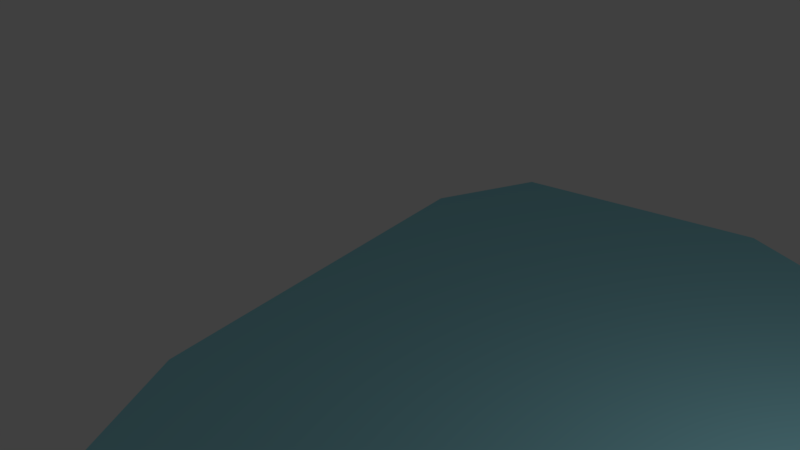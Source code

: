 # Source: iceberg.blend  (saved by Blender 2.77.0; exported with 4.5.12 LTS)
import bpy
from mathutils import Matrix  # noqa: F401  (used for matrix-valued properties, if any)

bpy.ops.wm.read_factory_settings(use_empty=True)
scene = bpy.context.scene
scene.name = 'Scene'

# ---- collections
col_collection_1 = bpy.data.collections.new('Collection 1'); scene.collection.children.link(col_collection_1)

# ---- materials (node trees are filled in below, after node groups)
mat_iceberg = bpy.data.materials.new('iceberg')
mat_iceberg.alpha_threshold = 0.0
mat_iceberg.use_transparent_shadow = False
mat_iceberg.diffuse_color = (0.319, 0.7105, 0.8, 1.0)
mat_iceberg.roughness = 0.5
mat_iceberg.specular_intensity = 0.63

# ---- material node trees

# ---- world
world_world = bpy.data.worlds.new('World'); scene.world = world_world
world_world.color = (0.05088, 0.05088, 0.05088)
world_world.use_sun_shadow = False
world_world.sun_shadow_jitter_overblur = 0.0
world_world.cycles.sampling_method = 'MANUAL'

# ---- cameras
cam_camera = bpy.data.cameras.new('Camera')
cam_camera.clip_end = 100.0
cam_camera.lens = 35.0
cam_camera.sensor_width = 32.0
cam_camera.sensor_height = 18.0
cam_camera.ortho_scale = 7.314
cam_camera.dof.focus_distance = 0.0
cam_camera.dof.aperture_fstop = 128.0

# ---- lights
light_lamp = bpy.data.lights.new('Lamp', 'POINT')
light_lamp.transmission_factor = 0.0
light_lamp.cutoff_distance = 30.0
light_lamp.energy = 100.0
light_lamp.shadow_buffer_clip_start = 1.001
light_lamp.shadow_soft_size = 0.1
light_lamp.shadow_maximum_resolution = 0.006
light_lamp.use_absolute_resolution = True

# ---- meshes
me_plane = bpy.data.meshes.new('Plane')
me_plane.from_pydata([(0.3509, -1.26, 0.01157), (-0.5879, -0.6697, 0.01157), (0.9257, -0.5959, 0.01157), (-1.066, 0.8855, 0.01157), (-0.8486, -0.2559, 0.01157), (-0.1314, 1.182, 0.01157), (-0.9208, 1.182, 0.01157), (0.5726, 0.8083, 0.01157), (0.3509, -1.26, 0.04845), (-0.5879, -0.6697, 0.04845), (0.9257, -0.5959, 0.04845), (-1.066, 0.8855, 0.04845), (-0.8486, -0.2559, 0.04845), (-0.1314, 1.182, 0.04845), (-0.9208, 1.182, 0.04845), (0.5726, 0.8083, 0.04845)], [], [(4, 3, 6, 5, 7, 2, 0, 1), (12, 9, 8, 10, 15, 13, 14, 11), (2, 7, 15, 10), (6, 3, 11, 14), (3, 4, 12, 11), (1, 0, 8, 9), (7, 5, 13, 15), (0, 2, 10, 8), (5, 6, 14, 13), (4, 1, 9, 12)])
me_plane.materials.append(mat_iceberg)
me_plane.use_remesh_preserve_volume = False
me_plane.use_remesh_preserve_attributes = False
me_plane.use_mirror_vertex_groups = False
me_plane.update()

# ---- objects
ob_plane = bpy.data.objects.new('Plane', me_plane)
ob_lamp = bpy.data.objects.new('Lamp', light_lamp)
ob_camera = bpy.data.objects.new('Camera', cam_camera)

# ---- transforms, parenting, visibility, modifiers, constraints
ob_plane.location = (-0.06683, 0.03646, 1.442)
ob_plane.scale = (6.398, 6.398, 6.398)
ob_plane.lineart.crease_threshold = 0.0
_m = ob_plane.modifiers.new('Collision', 'COLLISION')
ob_lamp.location = (4.076, 1.005, 5.904)
ob_lamp.rotation_euler = (0.6503, 0.05522, 1.866)
ob_lamp.lock_rotations_4d = False
ob_lamp.empty_display_type = 'ARROWS'
ob_lamp.color = (0.0, 0.0, 0.0, 0.0)
ob_lamp.lineart.crease_threshold = 0.0
ob_camera.location = (5.587, -6.508, 8.433)
ob_camera.rotation_euler = (1.177, 0.07417, 0.8178)
ob_camera.lock_rotations_4d = False
ob_camera.empty_display_type = 'ARROWS'
ob_camera.color = (0.0, 0.0, 0.0, 0.0)
ob_camera.display_type = 'WIRE'
ob_camera.lineart.crease_threshold = 0.0

# ---- collection membership
col_collection_1.objects.link(ob_plane)
col_collection_1.objects.link(ob_lamp)
col_collection_1.objects.link(ob_camera)

# ---- scene / render settings (as saved in the file)
scene.camera = ob_camera
scene.frame_start = 1; scene.frame_end = 250; scene.frame_set(7)
scene.render.engine = 'BLENDER_EEVEE_NEXT'
scene.render.resolution_percentage = 50
scene.render.dither_intensity = 0.0
scene.cycles.use_denoising = False
scene.cycles.samples = 128
scene.cycles.sampling_pattern = 'TABULATED_SOBOL'
scene.cycles.light_sampling_threshold = 0.0
scene.cycles.use_adaptive_sampling = False
scene.cycles.use_light_tree = False
scene.cycles.blur_glossy = 0.0
scene.cycles.sample_clamp_indirect = 0.0
scene.view_settings.view_transform = 'Standard'
bpy.context.view_layer.update()
